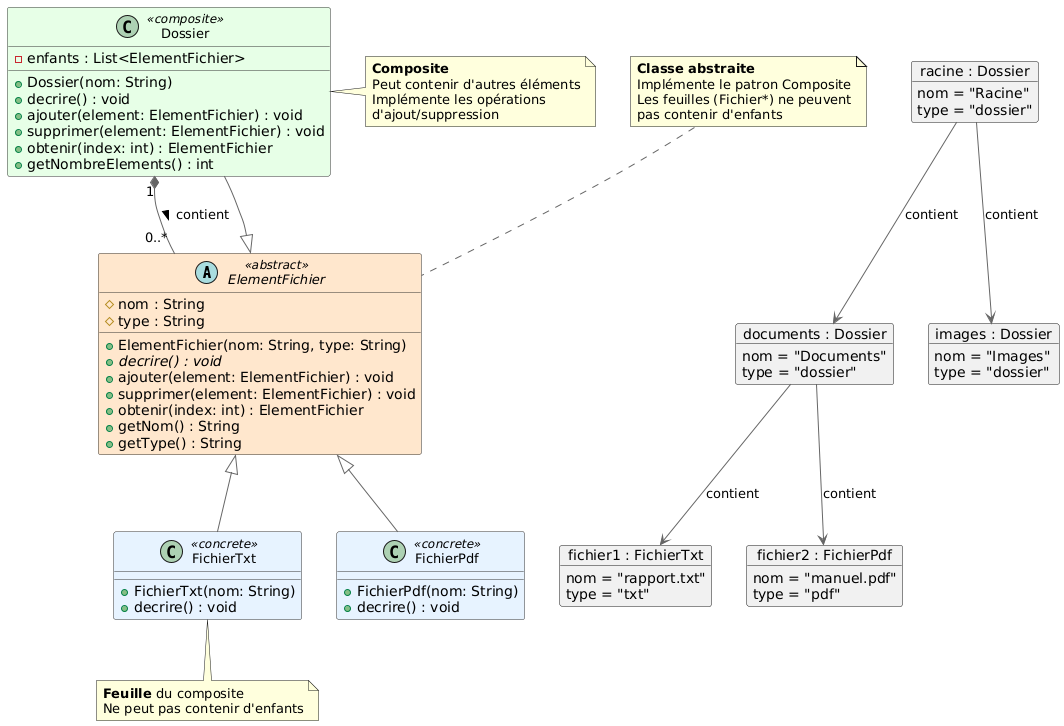

The diagram above was rendered by PlantUML. Its source (embedded in the PNG):
@startuml
skinparam class {
    BackgroundColor<<abstract>> #FFE6CC
    BackgroundColor<<concrete>> #E6F2FF
    BackgroundColor<<composite>> #E6FFE6
    BorderColor #333333
    FontSize 13
    ArrowColor #666666
}

' Classes et hiérarchie
abstract class ElementFichier {
  # nom : String
  # type : String
  + ElementFichier(nom: String, type: String)
  + {abstract} decrire() : void
  + ajouter(element: ElementFichier) : void
  + supprimer(element: ElementFichier) : void
  + obtenir(index: int) : ElementFichier
  + getNom() : String
  + getType() : String
}
ElementFichier <<abstract>>

class FichierTxt extends ElementFichier {
  + FichierTxt(nom: String)
  + decrire() : void
}
FichierTxt <<concrete>>

class FichierPdf extends ElementFichier {
  + FichierPdf(nom: String)
  + decrire() : void
}
FichierPdf <<concrete>>

class Dossier extends ElementFichier {
  - enfants : List<ElementFichier>
  + Dossier(nom: String)
  + decrire() : void
  + ajouter(element: ElementFichier) : void
  + supprimer(element: ElementFichier) : void
  + obtenir(index: int) : ElementFichier
  + getNombreElements() : int
}
Dossier <<composite>>

' Relations de composition
Dossier "1" *-- "0..*" ElementFichier : contient >

' Diagramme de séquence optionnel (décommentez si besoin)
' 
' participant "Main" as main
' participant "Racine:Dossier" as racine
' participant "Documents:Dossier" as docs
' participant "Images:Dossier" as images
' 
' main -> racine : new Dossier("Racine")
' main -> docs : new Dossier("Documents")
' main -> images : new Dossier("Images")
' 
' main -> racine : ajouter(documents)
' main -> racine : ajouter(images)
' main -> docs : ajouter(fichier1)
' main -> docs : ajouter(fichier2)
' 
' racine -> docs : decrire()
' 

' Diagramme d'objets pour montrer la structure composite
object "racine : Dossier" as racineObj {
  nom = "Racine"
  type = "dossier"
}

object "documents : Dossier" as docsObj {
  nom = "Documents"
  type = "dossier"
}

object "images : Dossier" as imgObj {
  nom = "Images"
  type = "dossier"
}

object "fichier1 : FichierTxt" as f1 {
  nom = "rapport.txt"
  type = "txt"
}

object "fichier2 : FichierPdf" as f2 {
  nom = "manuel.pdf"
  type = "pdf"
}

racineObj --> docsObj : contient
racineObj --> imgObj : contient
docsObj --> f1 : contient
docsObj --> f2 : contient

' Notes explicatives
note top of ElementFichier
  <b>Classe abstraite</b>
  Implémente le patron Composite
  Les feuilles (Fichier*) ne peuvent
  pas contenir d'enfants
end note

note right of Dossier
  <b>Composite</b>
  Peut contenir d'autres éléments
  Implémente les opérations
  d'ajout/suppression
end note

note bottom of FichierTxt
  <b>Feuille</b> du composite
  Ne peut pas contenir d'enfants
end note
@enduml